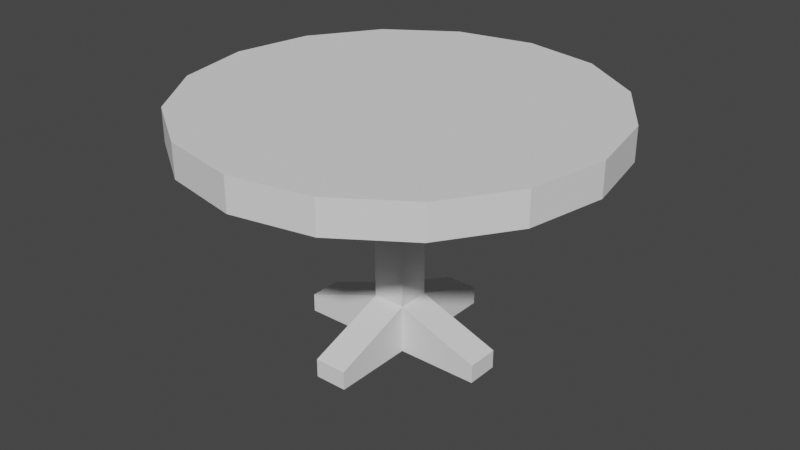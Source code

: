 # Source: table.blend  (saved by Blender 2.80.75; exported with 4.5.12 LTS)
import bpy
from mathutils import Matrix  # noqa: F401  (used for matrix-valued properties, if any)

bpy.ops.wm.read_factory_settings(use_empty=True)
scene = bpy.context.scene
scene.name = 'Scene'

# ---- collections
col_collection = bpy.data.collections.new('Collection'); scene.collection.children.link(col_collection)

# ---- world
world_world = bpy.data.worlds.new('World'); scene.world = world_world
world_world.use_nodes = True; world_world.node_tree.nodes.clear()
_N = world_world.node_tree.nodes; _L = world_world.node_tree.links
n0 = _N.new('ShaderNodeOutputWorld'); n0.name = 'World Output'; n0.location = (300, 300)
n1 = _N.new('ShaderNodeBackground'); n1.name = 'Background'; n1.location = (10, 300)
n1.inputs[0].default_value = (0.05088, 0.05088, 0.05088, 1.0)
_L.new(n1.outputs[0], n0.inputs[0])
n0.is_active_output = True
world_world.color = (0.05088, 0.05088, 0.05088)
world_world.use_sun_shadow = False
world_world.sun_shadow_jitter_overblur = 0.0

# ---- meshes
me_cylinder = bpy.data.meshes.new('Cylinder')
me_cylinder.from_pydata([(0.0, 2.5, 1.0), (0.0, 2.5, 1.4), (0.9567, 2.31, 1.0), (0.9567, 2.31, 1.4), (1.768, 1.768, 1.0), (1.768, 1.768, 1.4), (2.31, 0.9567, 1.0), (2.31, 0.9567, 1.4), (2.5, -1.093e-07, 1.0), (2.5, -1.093e-07, 1.4), (2.31, -0.9567, 1.0), (2.31, -0.9567, 1.4), (1.768, -1.768, 1.0), (1.768, -1.768, 1.4), (0.9567, -2.31, 1.0), (0.9567, -2.31, 1.4), (3.775e-07, -2.5, 1.0), (3.775e-07, -2.5, 1.4), (-0.9567, -2.31, 1.0), (-0.9567, -2.31, 1.4), (-1.768, -1.768, 1.0), (-1.768, -1.768, 1.4), (-2.31, -0.9567, 1.0), (-2.31, -0.9567, 1.4), (-2.5, 2.981e-08, 1.0), (-2.5, 2.981e-08, 1.4), (-2.31, 0.9567, 1.0), (-2.31, 0.9567, 1.4), (-1.768, 1.768, 1.0), (-1.768, 1.768, 1.4), (-0.9567, 2.31, 1.0), (-0.9567, 2.31, 1.4), (-0.2, -0.2, -1.0), (-0.2, -0.2, 1.0), (-0.2, 0.2, -1.0), (-0.2, 0.2, 1.0), (0.2, -0.2, -1.0), (0.2, -0.2, 1.0), (0.2, 0.2, -1.0), (0.2, 0.2, 1.0), (-0.2, 0.2, -1.595), (-0.2, -0.2, -1.595), (0.2, 0.2, -1.595), (0.2, -0.2, -1.595), (1.2, -0.2, -1.367), (1.2, 0.2, -1.367), (1.2, -0.2, -1.595), (1.2, 0.2, -1.595), (-1.2, 0.2, -1.367), (-1.2, -0.2, -1.367), (-1.2, 0.2, -1.595), (-1.2, -0.2, -1.595), (-0.2, -1.2, -1.367), (0.2, -1.2, -1.367), (-0.2, -1.2, -1.595), (0.2, -1.2, -1.595), (0.2, 1.2, -1.367), (-0.2, 1.2, -1.367), (0.2, 1.2, -1.595), (-0.2, 1.2, -1.595), (0.0, 2.5, 1.0), (0.9567, 2.31, 1.0), (1.768, 1.768, 1.0), (2.31, 0.9567, 1.0), (2.5, -1.093e-07, 1.0), (2.31, -0.9567, 1.0), (1.768, -1.768, 1.0), (0.9567, -2.31, 1.0), (3.775e-07, -2.5, 1.0), (-0.9567, -2.31, 1.0), (-1.768, -1.768, 1.0), (-2.31, -0.9567, 1.0), (-2.5, 2.981e-08, 1.0), (-2.31, 0.9567, 1.0), (-1.768, 1.768, 1.0), (-0.9567, 2.31, 1.0)], [], [(0, 1, 3, 2), (2, 3, 5, 4), (4, 5, 7, 6), (6, 7, 9, 8), (8, 9, 11, 10), (10, 11, 13, 12), (12, 13, 15, 14), (14, 15, 17, 16), (16, 17, 19, 18), (18, 19, 21, 20), (20, 21, 23, 22), (22, 23, 25, 24), (24, 25, 27, 26), (26, 27, 29, 28), (3, 1, 31, 29, 27, 25, 23, 21, 19, 17, 15, 13, 11, 9, 7, 5), (28, 29, 31, 30), (30, 31, 1, 0), (4, 6, 63, 62), (32, 33, 35, 34), (34, 35, 39, 38), (38, 39, 37, 36), (36, 37, 33, 32), (32, 34, 48, 49), (39, 35, 33, 37), (40, 42, 43, 41), (38, 36, 44, 45), (43, 36, 53, 55), (40, 34, 57, 59), (45, 44, 46, 47), (36, 43, 46, 44), (43, 42, 47, 46), (42, 38, 45, 47), (49, 48, 50, 51), (34, 40, 50, 48), (40, 41, 51, 50), (41, 32, 49, 51), (53, 52, 54, 55), (36, 32, 52, 53), (32, 41, 54, 52), (41, 43, 55, 54), (57, 56, 58, 59), (38, 42, 58, 56), (34, 38, 56, 57), (42, 40, 59, 58), (60, 61, 62, 63, 64, 65, 66, 67, 68, 69, 70, 71, 72, 73, 74, 75), (14, 16, 68, 67), (0, 2, 61, 60), (24, 26, 73, 72), (10, 12, 66, 65), (20, 22, 71, 70), (30, 0, 60, 75), (6, 8, 64, 63), (16, 18, 69, 68), (26, 28, 74, 73), (2, 4, 62, 61), (12, 14, 67, 66), (22, 24, 72, 71), (8, 10, 65, 64), (18, 20, 70, 69), (28, 30, 75, 74)])
_uv = me_cylinder.uv_layers.new(name='UVMap')
_uv.uv.foreach_set('vector', [0.6251, 0.5625, 0.6507, 0.5625, 0.6507, 0.625, 0.6251, 0.625, 0.6251, 0.625, 0.6507, 0.625, 0.6507, 0.6874, 0.6251, 0.6874, 0.6251, 0.6874, 0.6507, 0.6874, 0.6507, 0.7499, 0.6251, 0.7499, 0.6251, 0.7499, 0.6507, 0.7499, 0.6507, 0.8124, 0.6251, 0.8124, 0.6251, 0.8124, 0.6507, 0.8124, 0.6507, 0.8749, 0.6251, 0.8749, 0.6251, 0.8749, 0.6507, 0.8749, 0.6507, 0.9374, 0.6251, 0.9374, 0.6251, 0.9374, 0.6507, 0.9374, 0.6507, 0.9998, 0.6251, 0.9998, 0.6251, 0.0001521, 0.6507, 0.0001521, 0.6507, 0.06263, 0.6251, 0.06263, 0.6251, 0.06263, 0.6507, 0.06263, 0.6507, 0.1251, 0.6251, 0.1251, 0.6251, 0.1251, 0.6507, 0.1251, 0.6507, 0.1876, 0.6251, 0.1876, 0.6251, 0.1876, 0.6507, 0.1876, 0.6507, 0.2501, 0.6251, 0.2501, 0.6251, 0.2501, 0.6507, 0.2501, 0.6507, 0.3126, 0.6251, 0.3126, 0.6251, 0.3126, 0.6507, 0.3126, 0.6507, 0.375, 0.6251, 0.375, 0.6251, 0.375, 0.6507, 0.375, 0.6507, 0.4375, 0.6251, 0.4375, 0.3346, 0.06824, 0.3788, 0.02406, 0.4365, 0.0001522, 0.499, 0.0001521, 0.5567, 0.02406, 0.6009, 0.06824, 0.6248, 0.126, 0.6248, 0.1884, 0.6009, 0.2462, 0.5567, 0.2904, 0.499, 0.3143, 0.4365, 0.3143, 0.3788, 0.2904, 0.3346, 0.2462, 0.3107, 0.1884, 0.3107, 0.126, 0.6251, 0.4375, 0.6507, 0.4375, 0.6507, 0.5, 0.6251, 0.5, 0.6251, 0.5, 0.6507, 0.5, 0.6507, 0.5625, 0.6251, 0.5625, 0.2419, 0.2946, 0.1839, 0.3191, 0.1837, 0.318, 0.2412, 0.2936, 0.1073, 0.4709, 0.13, 0.4333, 0.1127, 0.4491, 0.149, 0.4709, 0.149, 0.4709, 0.1127, 0.4491, 0.1262, 0.4683, 0.1489, 0.4308, 0.1489, 0.4308, 0.1262, 0.4683, 0.1435, 0.4525, 0.1071, 0.4307, 0.1071, 0.4307, 0.1435, 0.4525, 0.13, 0.4333, 0.1073, 0.4709, 0.1073, 0.4709, 0.149, 0.4709, 0.1489, 0.582, 0.1071, 0.582, 0.1753, 0.4731, 0.2009, 0.4731, 0.2009, 0.4987, 0.1753, 0.4987, 0.1979, 0.3984, 0.2234, 0.3659, 0.2536, 0.3939, 0.2281, 0.4264, 0.1489, 0.4308, 0.1071, 0.4307, 0.1073, 0.3196, 0.149, 0.3197, 0.2536, 0.3939, 0.2997, 0.3941, 0.3021, 0.4522, 0.2896, 0.4504, 0.1979, 0.3984, 0.1517, 0.3982, 0.1494, 0.3401, 0.1618, 0.3419, 0.2821, 0.3196, 0.3021, 0.3382, 0.2868, 0.3415, 0.28, 0.332, 0.2997, 0.3941, 0.2536, 0.3939, 0.2868, 0.3415, 0.3021, 0.3382, 0.2536, 0.3939, 0.2234, 0.3659, 0.28, 0.332, 0.2868, 0.3415, 0.2234, 0.3659, 0.2236, 0.3208, 0.2821, 0.3196, 0.28, 0.332, 0.1693, 0.4728, 0.1494, 0.4542, 0.1646, 0.4508, 0.1715, 0.4603, 0.1517, 0.3982, 0.1979, 0.3984, 0.1646, 0.4508, 0.1494, 0.4542, 0.1979, 0.3984, 0.2281, 0.4264, 0.1715, 0.4603, 0.1646, 0.4508, 0.2281, 0.4264, 0.2279, 0.4715, 0.1693, 0.4728, 0.1715, 0.4603, 0.3021, 0.4522, 0.2842, 0.4726, 0.2804, 0.4575, 0.2896, 0.4504, 0.1071, 0.4307, 0.1073, 0.4709, 0.0003439, 0.4714, 0.0001521, 0.4312, 0.2279, 0.4715, 0.2281, 0.4264, 0.2804, 0.4575, 0.2842, 0.4726, 0.2281, 0.4264, 0.2536, 0.3939, 0.2896, 0.4504, 0.2804, 0.4575, 0.1494, 0.3401, 0.1673, 0.3197, 0.1711, 0.3348, 0.1618, 0.3419, 0.2236, 0.3208, 0.2234, 0.3659, 0.1711, 0.3348, 0.1673, 0.3197, 0.175, 0.5413, 0.1494, 0.5413, 0.1494, 0.4731, 0.175, 0.4731, 0.2234, 0.3659, 0.1979, 0.3984, 0.1618, 0.3419, 0.1711, 0.3348, 0.6009, 0.5606, 0.5567, 0.6048, 0.499, 0.6287, 0.4365, 0.6287, 0.3788, 0.6048, 0.3346, 0.5606, 0.3107, 0.5029, 0.3107, 0.4404, 0.3346, 0.3827, 0.3788, 0.3385, 0.4365, 0.3146, 0.499, 0.3146, 0.5567, 0.3385, 0.6009, 0.3827, 0.6248, 0.4404, 0.6248, 0.5029, 0.0001521, 0.1924, 0.003913, 0.1305, 0.00502, 0.1307, 0.001272, 0.1923, 0.3104, 0.1907, 0.2863, 0.2495, 0.2853, 0.2489, 0.3092, 0.1905, 0.1842, 0.0001521, 0.242, 0.02396, 0.2414, 0.02493, 0.184, 0.001275, 0.06425, 0.2951, 0.0215, 0.2504, 0.02245, 0.2498, 0.06488, 0.2942, 0.06564, 0.02603, 0.1221, 0.0008768, 0.1224, 0.001981, 0.06632, 0.02694, 0.3104, 0.1272, 0.3104, 0.1907, 0.3092, 0.1905, 0.3092, 0.1274, 0.1839, 0.3191, 0.1214, 0.3193, 0.1216, 0.3182, 0.1837, 0.318, 0.003913, 0.1305, 0.02391, 0.07164, 0.0249, 0.0722, 0.00502, 0.1307, 0.242, 0.02396, 0.2863, 0.0686, 0.2854, 0.06925, 0.2414, 0.02493, 0.2863, 0.2495, 0.2419, 0.2946, 0.2412, 0.2936, 0.2853, 0.2489, 0.0215, 0.2504, 0.0001521, 0.1924, 0.001272, 0.1923, 0.02245, 0.2498, 0.1221, 0.0008768, 0.1842, 0.0001521, 0.184, 0.001275, 0.1224, 0.001981, 0.1214, 0.3193, 0.06425, 0.2951, 0.06488, 0.2942, 0.1216, 0.3182, 0.02391, 0.07164, 0.06564, 0.02603, 0.06632, 0.02694, 0.0249, 0.0722, 0.2863, 0.0686, 0.3104, 0.1272, 0.3092, 0.1274, 0.2854, 0.06925])
me_cylinder.use_remesh_preserve_volume = False
me_cylinder.use_remesh_preserve_attributes = False
me_cylinder.use_mirror_vertex_groups = False
me_cylinder.update()

# ---- objects
ob_cylinder = bpy.data.objects.new('Cylinder', me_cylinder)

# ---- transforms, parenting, visibility, modifiers, constraints
ob_cylinder.location = (0.0, 0.0, 0.0)
ob_cylinder.lineart.crease_threshold = 0.0

# ---- collection membership
col_collection.objects.link(ob_cylinder)

# ---- scene / render settings (as saved in the file)
scene.frame_start = 1; scene.frame_end = 250; scene.frame_set(1)
scene.render.engine = 'BLENDER_EEVEE_NEXT'
scene.cycles.use_denoising = False
scene.cycles.samples = 128
scene.cycles.sampling_pattern = 'TABULATED_SOBOL'
scene.cycles.use_adaptive_sampling = False
scene.cycles.use_light_tree = False
scene.view_settings.view_transform = 'Filmic'
bpy.context.view_layer.update()

# ---- added for rendering (the .blend has no active camera and no usable light): camera, sun
cam_auto = bpy.data.cameras.new('AutoCamera')
cam_auto.lens = 50.0
cam_auto.sensor_width = 36.0
cam_auto.clip_end = 1000.0
ob_auto_camera = bpy.data.objects.new('AutoCamera', cam_auto)
scene.collection.objects.link(ob_auto_camera)
ob_auto_camera.location = (7.10501, -8.52602, 5.58646)
ob_auto_camera.rotation_euler = (1.09748, -7.21219e-08, 0.694738)
scene.camera = ob_auto_camera
light_auto_sun = bpy.data.lights.new('AutoSun', 'SUN')
light_auto_sun.energy = 3.0
light_auto_sun.angle = 0.0523599
ob_auto_sun = bpy.data.objects.new('AutoSun', light_auto_sun)
scene.collection.objects.link(ob_auto_sun)
ob_auto_sun.rotation_euler = (0.872665, 0.174533, 0.523599)
bpy.context.view_layer.update()
